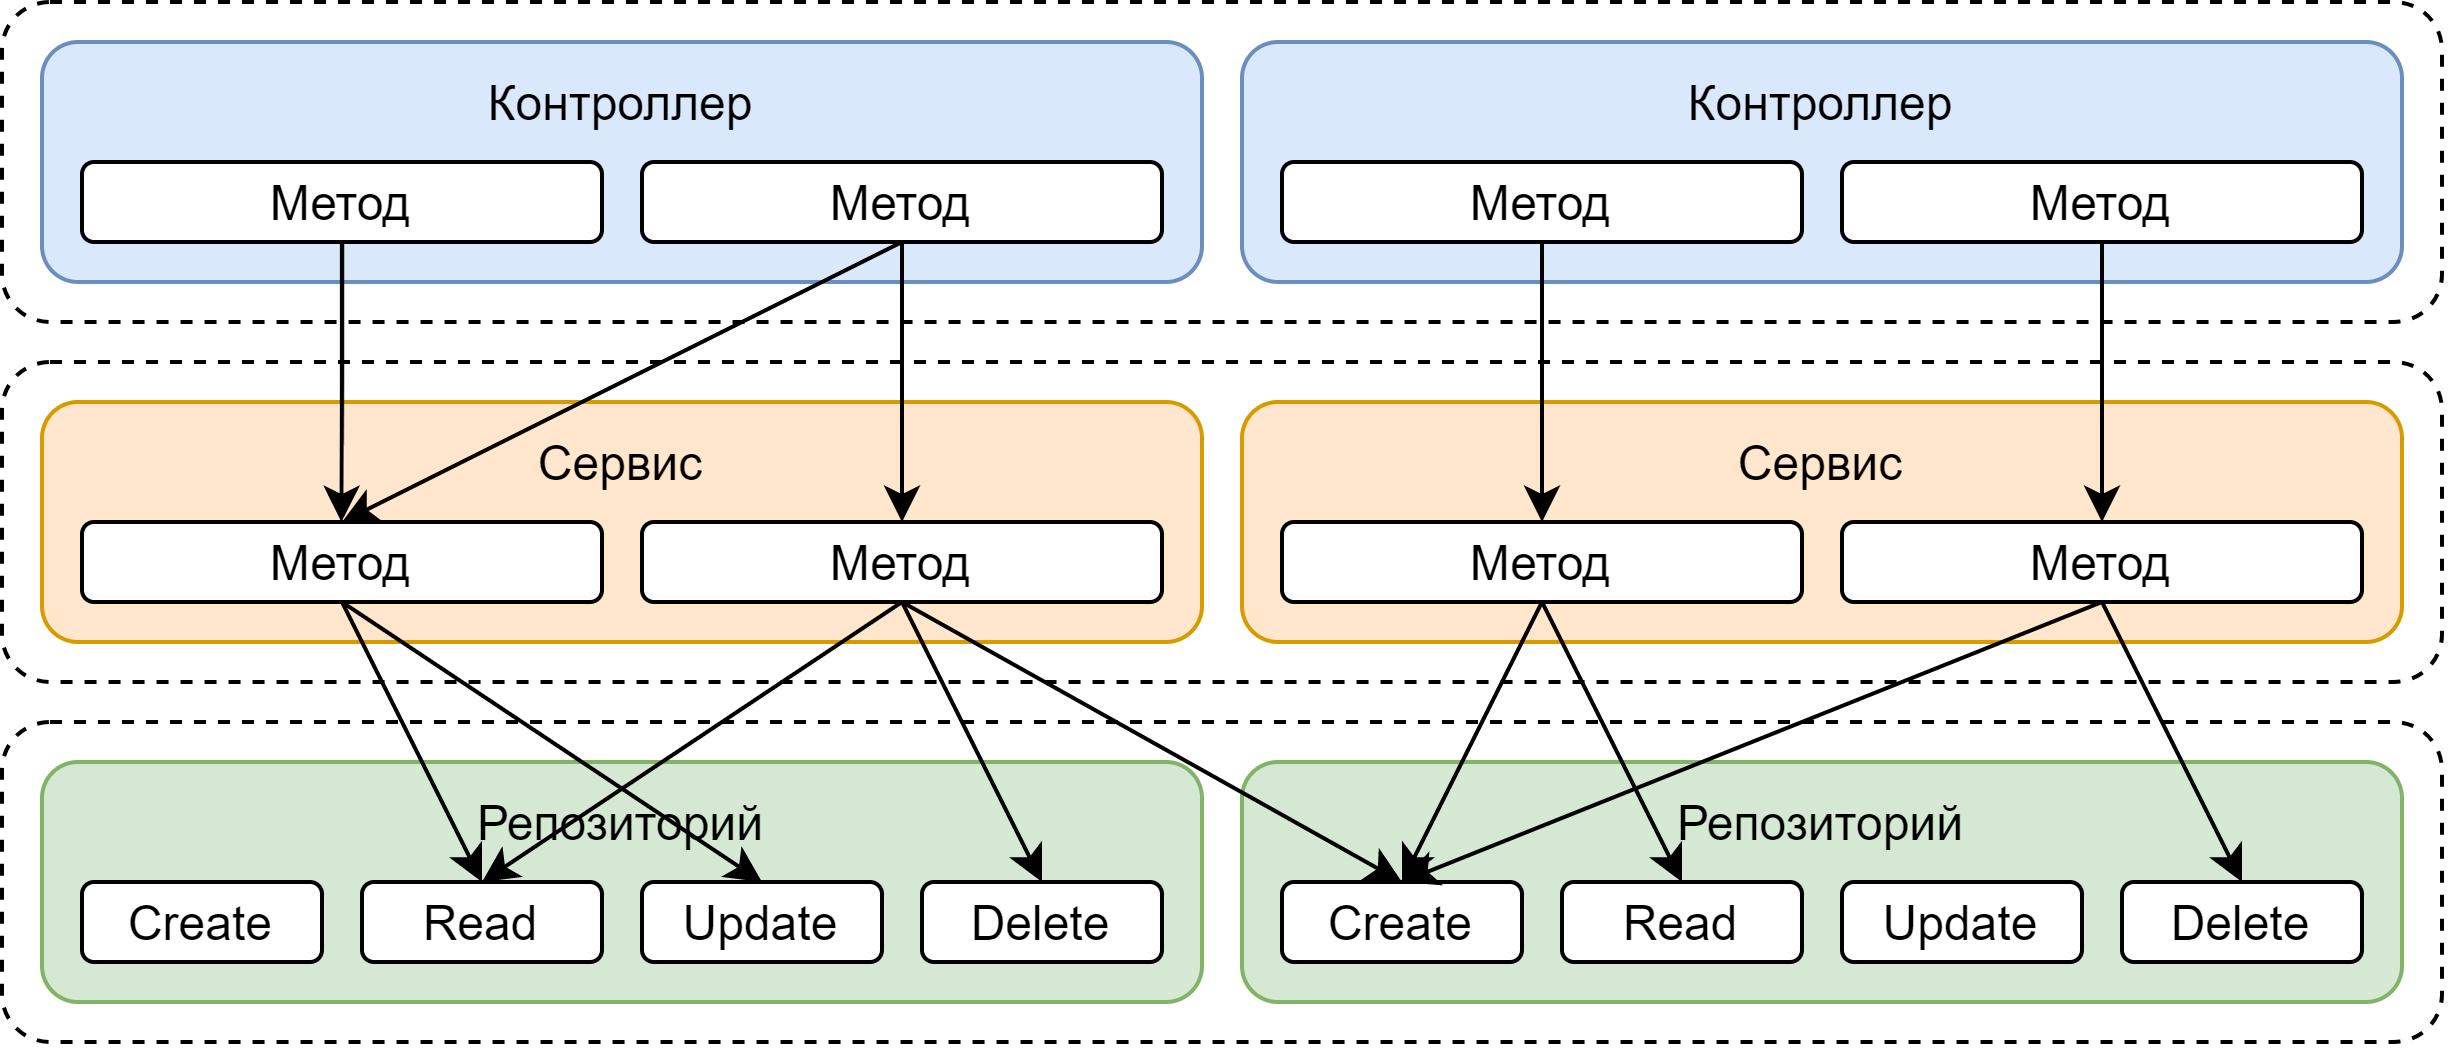

The diagram above was exported from draw.io. Its source (the exported page's mxGraphModel, read from the mxfile embedded in the PNG):
<mxGraphModel dx="192" dy="739" grid="1" gridSize="10" guides="1" tooltips="1" connect="1" arrows="1" fold="1" page="1" pageScale="1" pageWidth="1100" pageHeight="850" background="#ffffff" math="0" shadow="0">
  <root>
    <mxCell id="0" />
    <mxCell id="1" parent="0" />
    <mxCell id="Ox8zLLKR6UrY-GFj7ShK-140" value="" style="rounded=1;whiteSpace=wrap;html=1;dashed=1;" vertex="1" parent="1">
      <mxGeometry x="1110" y="190" width="610" height="80" as="geometry" />
    </mxCell>
    <mxCell id="Ox8zLLKR6UrY-GFj7ShK-141" value="" style="rounded=1;whiteSpace=wrap;html=1;fillColor=#d5e8d4;strokeColor=#82b366;" vertex="1" parent="1">
      <mxGeometry x="1120" y="200" width="290" height="60" as="geometry" />
    </mxCell>
    <mxCell id="Ox8zLLKR6UrY-GFj7ShK-142" value="Create" style="rounded=1;whiteSpace=wrap;html=1;" vertex="1" parent="1">
      <mxGeometry x="1130" y="230" width="60" height="20" as="geometry" />
    </mxCell>
    <mxCell id="Ox8zLLKR6UrY-GFj7ShK-143" value="Репозиторий" style="text;html=1;strokeColor=none;fillColor=none;align=center;verticalAlign=middle;whiteSpace=wrap;rounded=0;" vertex="1" parent="1">
      <mxGeometry x="1215" y="200" width="100" height="30" as="geometry" />
    </mxCell>
    <mxCell id="Ox8zLLKR6UrY-GFj7ShK-144" value="Read" style="rounded=1;whiteSpace=wrap;html=1;" vertex="1" parent="1">
      <mxGeometry x="1200" y="230" width="60" height="20" as="geometry" />
    </mxCell>
    <mxCell id="Ox8zLLKR6UrY-GFj7ShK-145" value="Update" style="rounded=1;whiteSpace=wrap;html=1;" vertex="1" parent="1">
      <mxGeometry x="1270" y="230" width="60" height="20" as="geometry" />
    </mxCell>
    <mxCell id="Ox8zLLKR6UrY-GFj7ShK-146" value="Delete" style="rounded=1;whiteSpace=wrap;html=1;" vertex="1" parent="1">
      <mxGeometry x="1340" y="230" width="60" height="20" as="geometry" />
    </mxCell>
    <mxCell id="Ox8zLLKR6UrY-GFj7ShK-147" value="" style="rounded=1;whiteSpace=wrap;html=1;fillColor=#d5e8d4;strokeColor=#82b366;" vertex="1" parent="1">
      <mxGeometry x="1420" y="200" width="290" height="60" as="geometry" />
    </mxCell>
    <mxCell id="Ox8zLLKR6UrY-GFj7ShK-148" value="Create" style="rounded=1;whiteSpace=wrap;html=1;" vertex="1" parent="1">
      <mxGeometry x="1430" y="230" width="60" height="20" as="geometry" />
    </mxCell>
    <mxCell id="Ox8zLLKR6UrY-GFj7ShK-149" value="Репозиторий" style="text;html=1;strokeColor=none;fillColor=none;align=center;verticalAlign=middle;whiteSpace=wrap;rounded=0;" vertex="1" parent="1">
      <mxGeometry x="1515" y="200" width="100" height="30" as="geometry" />
    </mxCell>
    <mxCell id="Ox8zLLKR6UrY-GFj7ShK-150" value="Read" style="rounded=1;whiteSpace=wrap;html=1;" vertex="1" parent="1">
      <mxGeometry x="1500" y="230" width="60" height="20" as="geometry" />
    </mxCell>
    <mxCell id="Ox8zLLKR6UrY-GFj7ShK-151" value="Update" style="rounded=1;whiteSpace=wrap;html=1;" vertex="1" parent="1">
      <mxGeometry x="1570" y="230" width="60" height="20" as="geometry" />
    </mxCell>
    <mxCell id="Ox8zLLKR6UrY-GFj7ShK-152" value="Delete" style="rounded=1;whiteSpace=wrap;html=1;" vertex="1" parent="1">
      <mxGeometry x="1640" y="230" width="60" height="20" as="geometry" />
    </mxCell>
    <mxCell id="Ox8zLLKR6UrY-GFj7ShK-153" value="" style="rounded=1;whiteSpace=wrap;html=1;fillColor=none;dashed=1;" vertex="1" parent="1">
      <mxGeometry x="1110" y="100" width="610" height="80" as="geometry" />
    </mxCell>
    <mxCell id="Ox8zLLKR6UrY-GFj7ShK-154" value="" style="rounded=1;whiteSpace=wrap;html=1;fillColor=#ffe6cc;strokeColor=#d79b00;" vertex="1" parent="1">
      <mxGeometry x="1120" y="110" width="290" height="60" as="geometry" />
    </mxCell>
    <mxCell id="Ox8zLLKR6UrY-GFj7ShK-155" value="Метод" style="rounded=1;whiteSpace=wrap;html=1;" vertex="1" parent="1">
      <mxGeometry x="1130" y="140" width="130" height="20" as="geometry" />
    </mxCell>
    <mxCell id="Ox8zLLKR6UrY-GFj7ShK-156" value="Сервис" style="text;html=1;strokeColor=none;fillColor=none;align=center;verticalAlign=middle;whiteSpace=wrap;rounded=0;" vertex="1" parent="1">
      <mxGeometry x="1215" y="110" width="100" height="30" as="geometry" />
    </mxCell>
    <mxCell id="Ox8zLLKR6UrY-GFj7ShK-157" value="Метод" style="rounded=1;whiteSpace=wrap;html=1;" vertex="1" parent="1">
      <mxGeometry x="1270" y="140" width="130" height="20" as="geometry" />
    </mxCell>
    <mxCell id="Ox8zLLKR6UrY-GFj7ShK-158" value="" style="rounded=1;whiteSpace=wrap;html=1;fillColor=#ffe6cc;strokeColor=#d79b00;" vertex="1" parent="1">
      <mxGeometry x="1420" y="110" width="290" height="60" as="geometry" />
    </mxCell>
    <mxCell id="Ox8zLLKR6UrY-GFj7ShK-159" value="Метод" style="rounded=1;whiteSpace=wrap;html=1;" vertex="1" parent="1">
      <mxGeometry x="1430" y="140" width="130" height="20" as="geometry" />
    </mxCell>
    <mxCell id="Ox8zLLKR6UrY-GFj7ShK-160" value="Сервис" style="text;html=1;strokeColor=none;fillColor=none;align=center;verticalAlign=middle;whiteSpace=wrap;rounded=0;" vertex="1" parent="1">
      <mxGeometry x="1515" y="110" width="100" height="30" as="geometry" />
    </mxCell>
    <mxCell id="Ox8zLLKR6UrY-GFj7ShK-161" value="Метод" style="rounded=1;whiteSpace=wrap;html=1;" vertex="1" parent="1">
      <mxGeometry x="1570" y="140" width="130" height="20" as="geometry" />
    </mxCell>
    <mxCell id="Ox8zLLKR6UrY-GFj7ShK-162" value="" style="rounded=1;whiteSpace=wrap;html=1;dashed=1;" vertex="1" parent="1">
      <mxGeometry x="1110" y="10" width="610" height="80" as="geometry" />
    </mxCell>
    <mxCell id="Ox8zLLKR6UrY-GFj7ShK-163" value="" style="rounded=1;whiteSpace=wrap;html=1;fillColor=#dae8fc;strokeColor=#6c8ebf;" vertex="1" parent="1">
      <mxGeometry x="1120" y="20" width="290" height="60" as="geometry" />
    </mxCell>
    <mxCell id="Ox8zLLKR6UrY-GFj7ShK-164" style="edgeStyle=orthogonalEdgeStyle;rounded=0;orthogonalLoop=1;jettySize=auto;html=1;exitX=0.5;exitY=1;exitDx=0;exitDy=0;strokeWidth=1;" edge="1" parent="1" source="Ox8zLLKR6UrY-GFj7ShK-165">
      <mxGeometry relative="1" as="geometry">
        <mxPoint x="1194.8571428571427" y="139.9999999999999" as="targetPoint" />
      </mxGeometry>
    </mxCell>
    <mxCell id="Ox8zLLKR6UrY-GFj7ShK-165" value="Метод" style="rounded=1;whiteSpace=wrap;html=1;" vertex="1" parent="1">
      <mxGeometry x="1130" y="50" width="130" height="20" as="geometry" />
    </mxCell>
    <mxCell id="Ox8zLLKR6UrY-GFj7ShK-166" value="Контроллер" style="text;html=1;strokeColor=none;fillColor=none;align=center;verticalAlign=middle;whiteSpace=wrap;rounded=0;" vertex="1" parent="1">
      <mxGeometry x="1215" y="20" width="100" height="30" as="geometry" />
    </mxCell>
    <mxCell id="Ox8zLLKR6UrY-GFj7ShK-167" value="Метод" style="rounded=1;whiteSpace=wrap;html=1;" vertex="1" parent="1">
      <mxGeometry x="1270" y="50" width="130" height="20" as="geometry" />
    </mxCell>
    <mxCell id="Ox8zLLKR6UrY-GFj7ShK-168" value="" style="rounded=1;whiteSpace=wrap;html=1;fillColor=#dae8fc;strokeColor=#6c8ebf;" vertex="1" parent="1">
      <mxGeometry x="1420" y="20" width="290" height="60" as="geometry" />
    </mxCell>
    <mxCell id="Ox8zLLKR6UrY-GFj7ShK-169" value="Метод" style="rounded=1;whiteSpace=wrap;html=1;" vertex="1" parent="1">
      <mxGeometry x="1430" y="50" width="130" height="20" as="geometry" />
    </mxCell>
    <mxCell id="Ox8zLLKR6UrY-GFj7ShK-170" value="Контроллер" style="text;html=1;strokeColor=none;fillColor=none;align=center;verticalAlign=middle;whiteSpace=wrap;rounded=0;" vertex="1" parent="1">
      <mxGeometry x="1515" y="20" width="100" height="30" as="geometry" />
    </mxCell>
    <mxCell id="Ox8zLLKR6UrY-GFj7ShK-171" style="edgeStyle=orthogonalEdgeStyle;rounded=0;orthogonalLoop=1;jettySize=auto;html=1;exitX=0.5;exitY=1;exitDx=0;exitDy=0;entryX=0.5;entryY=0;entryDx=0;entryDy=0;strokeColor=#000000;strokeWidth=1;" edge="1" parent="1" source="Ox8zLLKR6UrY-GFj7ShK-172" target="Ox8zLLKR6UrY-GFj7ShK-161">
      <mxGeometry relative="1" as="geometry" />
    </mxCell>
    <mxCell id="Ox8zLLKR6UrY-GFj7ShK-172" value="Метод" style="rounded=1;whiteSpace=wrap;html=1;" vertex="1" parent="1">
      <mxGeometry x="1570" y="50" width="130" height="20" as="geometry" />
    </mxCell>
    <mxCell id="Ox8zLLKR6UrY-GFj7ShK-173" value="" style="endArrow=classic;html=1;exitX=0.5;exitY=1;exitDx=0;exitDy=0;entryX=0.5;entryY=0;entryDx=0;entryDy=0;" edge="1" parent="1" source="Ox8zLLKR6UrY-GFj7ShK-167" target="Ox8zLLKR6UrY-GFj7ShK-157">
      <mxGeometry width="50" height="50" relative="1" as="geometry">
        <mxPoint x="1360" y="180" as="sourcePoint" />
        <mxPoint x="1410" y="130" as="targetPoint" />
      </mxGeometry>
    </mxCell>
    <mxCell id="Ox8zLLKR6UrY-GFj7ShK-174" value="" style="endArrow=classic;html=1;exitX=0.5;exitY=1;exitDx=0;exitDy=0;entryX=0.5;entryY=0;entryDx=0;entryDy=0;" edge="1" parent="1" source="Ox8zLLKR6UrY-GFj7ShK-167" target="Ox8zLLKR6UrY-GFj7ShK-155">
      <mxGeometry width="50" height="50" relative="1" as="geometry">
        <mxPoint x="1360" y="180" as="sourcePoint" />
        <mxPoint x="1410" y="130" as="targetPoint" />
      </mxGeometry>
    </mxCell>
    <mxCell id="Ox8zLLKR6UrY-GFj7ShK-175" value="" style="endArrow=classic;html=1;entryX=0.5;entryY=0;entryDx=0;entryDy=0;exitX=0.5;exitY=1;exitDx=0;exitDy=0;" edge="1" parent="1" source="Ox8zLLKR6UrY-GFj7ShK-169" target="Ox8zLLKR6UrY-GFj7ShK-159">
      <mxGeometry width="50" height="50" relative="1" as="geometry">
        <mxPoint x="1495" y="70" as="sourcePoint" />
        <mxPoint x="1494.71" y="140" as="targetPoint" />
      </mxGeometry>
    </mxCell>
    <mxCell id="Ox8zLLKR6UrY-GFj7ShK-176" value="" style="endArrow=classic;html=1;exitX=0.5;exitY=1;exitDx=0;exitDy=0;entryX=0.5;entryY=0;entryDx=0;entryDy=0;" edge="1" parent="1" source="Ox8zLLKR6UrY-GFj7ShK-157" target="Ox8zLLKR6UrY-GFj7ShK-148">
      <mxGeometry width="50" height="50" relative="1" as="geometry">
        <mxPoint x="1345" y="80" as="sourcePoint" />
        <mxPoint x="1205" y="150" as="targetPoint" />
      </mxGeometry>
    </mxCell>
    <mxCell id="Ox8zLLKR6UrY-GFj7ShK-177" value="" style="endArrow=classic;html=1;exitX=0.5;exitY=1;exitDx=0;exitDy=0;entryX=0.5;entryY=0;entryDx=0;entryDy=0;" edge="1" parent="1" source="Ox8zLLKR6UrY-GFj7ShK-157" target="Ox8zLLKR6UrY-GFj7ShK-146">
      <mxGeometry width="50" height="50" relative="1" as="geometry">
        <mxPoint x="1345" y="170" as="sourcePoint" />
        <mxPoint x="1310" y="240" as="targetPoint" />
      </mxGeometry>
    </mxCell>
    <mxCell id="Ox8zLLKR6UrY-GFj7ShK-178" value="" style="endArrow=classic;html=1;exitX=0.5;exitY=1;exitDx=0;exitDy=0;entryX=0.5;entryY=0;entryDx=0;entryDy=0;" edge="1" parent="1" source="Ox8zLLKR6UrY-GFj7ShK-155" target="Ox8zLLKR6UrY-GFj7ShK-145">
      <mxGeometry width="50" height="50" relative="1" as="geometry">
        <mxPoint x="1345" y="170" as="sourcePoint" />
        <mxPoint x="1310" y="240" as="targetPoint" />
      </mxGeometry>
    </mxCell>
    <mxCell id="Ox8zLLKR6UrY-GFj7ShK-179" value="" style="endArrow=classic;html=1;exitX=0.5;exitY=1;exitDx=0;exitDy=0;entryX=0.5;entryY=0;entryDx=0;entryDy=0;" edge="1" parent="1" source="Ox8zLLKR6UrY-GFj7ShK-155" target="Ox8zLLKR6UrY-GFj7ShK-144">
      <mxGeometry width="50" height="50" relative="1" as="geometry">
        <mxPoint x="1205" y="170" as="sourcePoint" />
        <mxPoint x="1310" y="240" as="targetPoint" />
      </mxGeometry>
    </mxCell>
    <mxCell id="Ox8zLLKR6UrY-GFj7ShK-180" value="" style="endArrow=classic;html=1;exitX=0.5;exitY=1;exitDx=0;exitDy=0;entryX=0.5;entryY=0;entryDx=0;entryDy=0;" edge="1" parent="1" source="Ox8zLLKR6UrY-GFj7ShK-157" target="Ox8zLLKR6UrY-GFj7ShK-144">
      <mxGeometry width="50" height="50" relative="1" as="geometry">
        <mxPoint x="1345" y="170" as="sourcePoint" />
        <mxPoint x="1310" y="240" as="targetPoint" />
      </mxGeometry>
    </mxCell>
    <mxCell id="Ox8zLLKR6UrY-GFj7ShK-181" value="" style="endArrow=classic;html=1;exitX=0.5;exitY=1;exitDx=0;exitDy=0;entryX=0.5;entryY=0;entryDx=0;entryDy=0;" edge="1" parent="1" source="Ox8zLLKR6UrY-GFj7ShK-159" target="Ox8zLLKR6UrY-GFj7ShK-150">
      <mxGeometry width="50" height="50" relative="1" as="geometry">
        <mxPoint x="1345" y="170" as="sourcePoint" />
        <mxPoint x="1470" y="240" as="targetPoint" />
      </mxGeometry>
    </mxCell>
    <mxCell id="Ox8zLLKR6UrY-GFj7ShK-182" value="" style="endArrow=classic;html=1;exitX=0.5;exitY=1;exitDx=0;exitDy=0;entryX=0.5;entryY=0;entryDx=0;entryDy=0;" edge="1" parent="1" source="Ox8zLLKR6UrY-GFj7ShK-161" target="Ox8zLLKR6UrY-GFj7ShK-148">
      <mxGeometry width="50" height="50" relative="1" as="geometry">
        <mxPoint x="1505" y="170" as="sourcePoint" />
        <mxPoint x="1540" y="240" as="targetPoint" />
      </mxGeometry>
    </mxCell>
    <mxCell id="Ox8zLLKR6UrY-GFj7ShK-183" value="" style="endArrow=classic;html=1;exitX=0.5;exitY=1;exitDx=0;exitDy=0;entryX=0.5;entryY=0;entryDx=0;entryDy=0;" edge="1" parent="1" source="Ox8zLLKR6UrY-GFj7ShK-161" target="Ox8zLLKR6UrY-GFj7ShK-152">
      <mxGeometry width="50" height="50" relative="1" as="geometry">
        <mxPoint x="1645" y="170" as="sourcePoint" />
        <mxPoint x="1470" y="240" as="targetPoint" />
      </mxGeometry>
    </mxCell>
    <mxCell id="Ox8zLLKR6UrY-GFj7ShK-184" value="" style="endArrow=classic;html=1;exitX=0.5;exitY=1;exitDx=0;exitDy=0;entryX=0.5;entryY=0;entryDx=0;entryDy=0;" edge="1" parent="1" source="Ox8zLLKR6UrY-GFj7ShK-159" target="Ox8zLLKR6UrY-GFj7ShK-148">
      <mxGeometry width="50" height="50" relative="1" as="geometry">
        <mxPoint x="1645" y="170" as="sourcePoint" />
        <mxPoint x="1470" y="240" as="targetPoint" />
      </mxGeometry>
    </mxCell>
  </root>
</mxGraphModel>